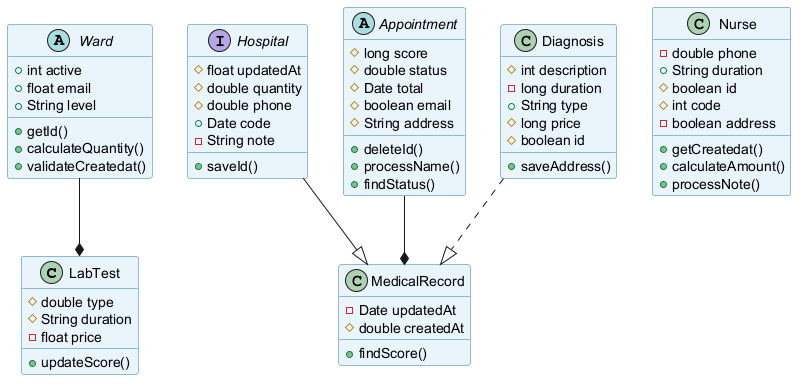

The diagram above was rendered by PlantUML. Its source (embedded in the PNG):
@startuml
skinparam backgroundColor #FFFFFF
skinparam classBackgroundColor #E8F4FA
skinparam classBorderColor #2C7DA0
class LabTest {
  #double type
  #String duration
  -float price
  +updateScore()
}
interface Hospital {
  #float updatedAt
  #double quantity
  #double phone
  +Date code
  -String note
  +saveId()
}
abstract class Appointment {
  #long score
  #double status
  #Date total
  #boolean email
  #String address
  +deleteId()
  +processName()
  +findStatus()
}
abstract class Ward {
  +int active
  +float email
  +String level
  +getId()
  +calculateQuantity()
  +validateCreatedat()
}
class Nurse {
  -double phone
  +String duration
  #boolean id
  #int code
  -boolean address
  +getCreatedat()
  +calculateAmount()
  +processNote()
}
class Diagnosis {
  #int description
  -long duration
  +String type
  #long price
  #boolean id
  +saveAddress()
}
class MedicalRecord {
  -Date updatedAt
  #double createdAt
  +findScore()
}
Appointment --* MedicalRecord
Diagnosis ..|> MedicalRecord
Ward --* LabTest
Hospital --|> MedicalRecord
@enduml